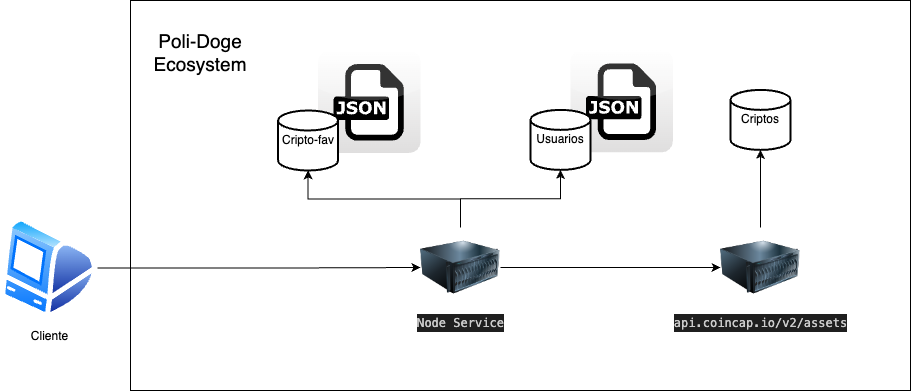

The diagram above was exported from draw.io. Its source (the exported page's mxGraphModel, read from the mxfile embedded in the PNG):
<mxGraphModel dx="1716" dy="1578" grid="1" gridSize="10" guides="1" tooltips="1" connect="1" arrows="1" fold="1" page="1" pageScale="1" pageWidth="850" pageHeight="1100" math="0" shadow="0">
  <root>
    <mxCell id="0" />
    <mxCell id="1" parent="0" />
    <mxCell id="cSCsdagLlWAU11P9Cs3E-13" value="" style="rounded=0;whiteSpace=wrap;html=1;" parent="1" vertex="1">
      <mxGeometry x="90" y="-17" width="780" height="390" as="geometry" />
    </mxCell>
    <mxCell id="cSCsdagLlWAU11P9Cs3E-2" value="" style="dashed=0;outlineConnect=0;html=1;align=center;labelPosition=center;verticalLabelPosition=bottom;verticalAlign=top;shape=mxgraph.webicons.json;gradientColor=#DFDEDE" parent="1" vertex="1">
      <mxGeometry x="530" y="32.4" width="102.4" height="102.4" as="geometry" />
    </mxCell>
    <mxCell id="cSCsdagLlWAU11P9Cs3E-3" value="Usuarios" style="strokeWidth=2;html=1;shape=mxgraph.flowchart.database;whiteSpace=wrap;" parent="1" vertex="1">
      <mxGeometry x="490" y="92.4" width="60" height="60" as="geometry" />
    </mxCell>
    <mxCell id="cSCsdagLlWAU11P9Cs3E-4" value="&lt;div style=&quot;color: rgb(204, 204, 204); background-color: rgb(31, 31, 31); font-family: Menlo, Monaco, &amp;quot;Courier New&amp;quot;, monospace; line-height: 18px;&quot;&gt;api.coincap.io/v2/assets&lt;/div&gt;" style="image;html=1;image=img/lib/clip_art/computers/Server_128x128.png" parent="1" vertex="1">
      <mxGeometry x="680" y="210" width="80" height="80" as="geometry" />
    </mxCell>
    <mxCell id="cSCsdagLlWAU11P9Cs3E-8" style="edgeStyle=orthogonalEdgeStyle;rounded=0;orthogonalLoop=1;jettySize=auto;html=1;" parent="1" source="cSCsdagLlWAU11P9Cs3E-5" target="cSCsdagLlWAU11P9Cs3E-4" edge="1">
      <mxGeometry relative="1" as="geometry" />
    </mxCell>
    <mxCell id="KfjO5piaVc37DaInkXHx-3" style="edgeStyle=orthogonalEdgeStyle;rounded=0;orthogonalLoop=1;jettySize=auto;html=1;exitX=0.5;exitY=0;exitDx=0;exitDy=0;" edge="1" parent="1" source="cSCsdagLlWAU11P9Cs3E-5" target="KfjO5piaVc37DaInkXHx-2">
      <mxGeometry relative="1" as="geometry" />
    </mxCell>
    <mxCell id="cSCsdagLlWAU11P9Cs3E-5" value="&lt;div style=&quot;color: rgb(204, 204, 204); background-color: rgb(31, 31, 31); font-family: Menlo, Monaco, &amp;quot;Courier New&amp;quot;, monospace; line-height: 18px;&quot;&gt;Node Service&lt;/div&gt;" style="image;html=1;image=img/lib/clip_art/computers/Server_128x128.png" parent="1" vertex="1">
      <mxGeometry x="380" y="210" width="80" height="80" as="geometry" />
    </mxCell>
    <mxCell id="cSCsdagLlWAU11P9Cs3E-10" style="edgeStyle=orthogonalEdgeStyle;rounded=0;orthogonalLoop=1;jettySize=auto;html=1;exitX=0.5;exitY=0;exitDx=0;exitDy=0;entryX=0.5;entryY=1;entryDx=0;entryDy=0;entryPerimeter=0;" parent="1" source="cSCsdagLlWAU11P9Cs3E-5" target="cSCsdagLlWAU11P9Cs3E-3" edge="1">
      <mxGeometry relative="1" as="geometry" />
    </mxCell>
    <mxCell id="cSCsdagLlWAU11P9Cs3E-12" style="edgeStyle=orthogonalEdgeStyle;rounded=0;orthogonalLoop=1;jettySize=auto;html=1;exitX=1;exitY=0.5;exitDx=0;exitDy=0;" parent="1" source="cSCsdagLlWAU11P9Cs3E-11" target="cSCsdagLlWAU11P9Cs3E-5" edge="1">
      <mxGeometry relative="1" as="geometry" />
    </mxCell>
    <mxCell id="cSCsdagLlWAU11P9Cs3E-11" value="Cliente" style="image;aspect=fixed;perimeter=ellipsePerimeter;html=1;align=center;shadow=0;dashed=0;spacingTop=3;image=img/lib/active_directory/mac_client.svg;" parent="1" vertex="1">
      <mxGeometry x="-40" y="199" width="97" height="103.19" as="geometry" />
    </mxCell>
    <mxCell id="cSCsdagLlWAU11P9Cs3E-14" value="&lt;font style=&quot;font-size: 19px;&quot;&gt;Poli-Doge Ecosystem&lt;/font&gt;" style="text;html=1;align=center;verticalAlign=middle;whiteSpace=wrap;rounded=0;" parent="1" vertex="1">
      <mxGeometry x="130" y="20" width="60" height="30" as="geometry" />
    </mxCell>
    <mxCell id="cSCsdagLlWAU11P9Cs3E-15" value="Criptos" style="strokeWidth=2;html=1;shape=mxgraph.flowchart.database;whiteSpace=wrap;" parent="1" vertex="1">
      <mxGeometry x="690" y="72.4" width="60" height="60" as="geometry" />
    </mxCell>
    <mxCell id="cSCsdagLlWAU11P9Cs3E-16" style="edgeStyle=orthogonalEdgeStyle;rounded=0;orthogonalLoop=1;jettySize=auto;html=1;entryX=0.5;entryY=1;entryDx=0;entryDy=0;entryPerimeter=0;" parent="1" source="cSCsdagLlWAU11P9Cs3E-4" target="cSCsdagLlWAU11P9Cs3E-15" edge="1">
      <mxGeometry relative="1" as="geometry" />
    </mxCell>
    <mxCell id="KfjO5piaVc37DaInkXHx-1" value="" style="dashed=0;outlineConnect=0;html=1;align=center;labelPosition=center;verticalLabelPosition=bottom;verticalAlign=top;shape=mxgraph.webicons.json;gradientColor=#DFDEDE" vertex="1" parent="1">
      <mxGeometry x="277.6" y="33" width="102.4" height="102.4" as="geometry" />
    </mxCell>
    <mxCell id="KfjO5piaVc37DaInkXHx-2" value="Cripto-fav" style="strokeWidth=2;html=1;shape=mxgraph.flowchart.database;whiteSpace=wrap;" vertex="1" parent="1">
      <mxGeometry x="237.6" y="93" width="60" height="60" as="geometry" />
    </mxCell>
  </root>
</mxGraphModel>